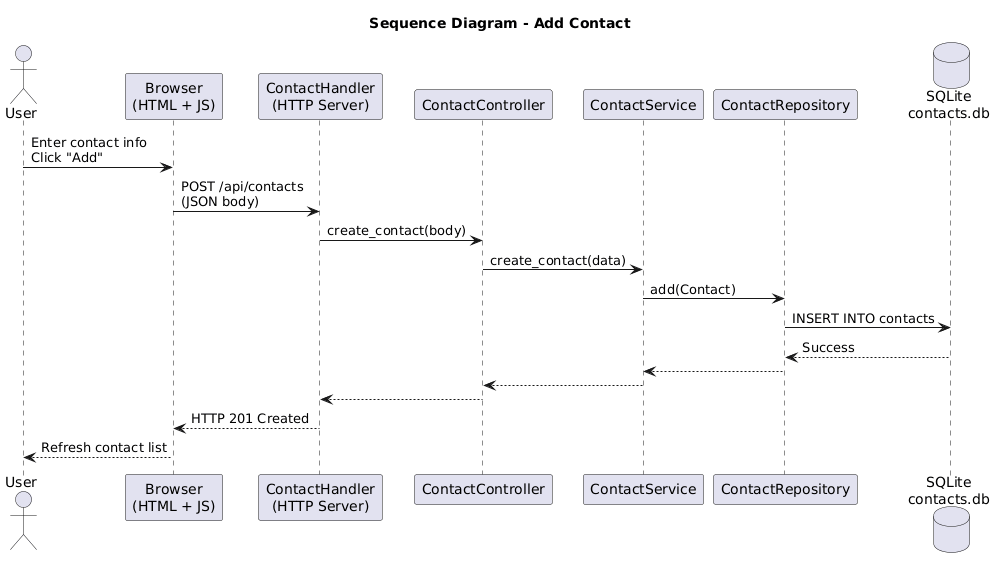

The diagram above was rendered by PlantUML. Its source (embedded in the PNG):
@startuml
title Sequence Diagram - Add Contact

actor User
participant "Browser\n(HTML + JS)" as Browser
participant "ContactHandler\n(HTTP Server)" as Server
participant "ContactController" as Controller
participant "ContactService" as Service
participant "ContactRepository" as Repository
database "SQLite\ncontacts.db" as DB

User -> Browser : Enter contact info\nClick "Add"
Browser -> Server : POST /api/contacts\n(JSON body)

Server -> Controller : create_contact(body)
Controller -> Service : create_contact(data)
Service -> Repository : add(Contact)
Repository -> DB : INSERT INTO contacts
DB --> Repository : Success
Repository --> Service
Service --> Controller
Controller --> Server

Server --> Browser : HTTP 201 Created
Browser --> User : Refresh contact list
@enduml